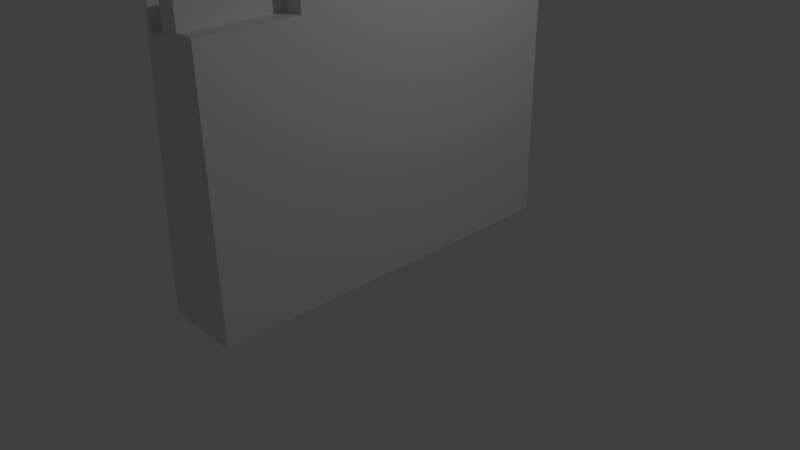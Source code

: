 # Source: wall.blend  (saved by Blender 2.77.0; exported with 4.5.12 LTS)
import bpy
from mathutils import Matrix  # noqa: F401  (used for matrix-valued properties, if any)

bpy.ops.wm.read_factory_settings(use_empty=True)
scene = bpy.context.scene
scene.name = 'Scene'

# ---- collections
col_collection_1 = bpy.data.collections.new('Collection 1'); scene.collection.children.link(col_collection_1)

# ---- materials (node trees are filled in below, after node groups)
mat_material = bpy.data.materials.new('Material')
mat_material.alpha_threshold = 0.0
mat_material.use_transparent_shadow = False
mat_material.roughness = 0.5
mat_material.line_color = (0.0, 0.0, 0.0, 1.0)

# ---- material node trees

# ---- world
world_world = bpy.data.worlds.new('World'); scene.world = world_world
world_world.color = (0.05088, 0.05088, 0.05088)
world_world.use_sun_shadow = False
world_world.sun_shadow_jitter_overblur = 0.0
world_world.cycles.sampling_method = 'MANUAL'

# ---- cameras
cam_camera = bpy.data.cameras.new('Camera')
cam_camera.clip_end = 100.0
cam_camera.lens = 35.0
cam_camera.sensor_width = 32.0
cam_camera.sensor_height = 18.0
cam_camera.ortho_scale = 7.314
cam_camera.dof.focus_distance = 0.0
cam_camera.dof.aperture_fstop = 128.0

# ---- lights
light_lamp = bpy.data.lights.new('Lamp', 'POINT')
light_lamp.transmission_factor = 0.0
light_lamp.cutoff_distance = 30.0
light_lamp.energy = 100.0
light_lamp.shadow_buffer_clip_start = 1.001
light_lamp.shadow_soft_size = 0.1
light_lamp.shadow_maximum_resolution = 0.006
light_lamp.use_absolute_resolution = True

# ---- meshes
me_cube = bpy.data.meshes.new('Cube')
me_cube.from_pydata([(-0.00766, 0.7832, -0.0004431), (-0.00766, -1.217, -0.0004431), (-2.008, -1.217, -0.0004431), (-2.008, 0.7832, -0.0004431), (-0.007659, 0.7832, 2.0), (-0.00766, -1.217, 2.0), (-2.008, -1.217, 2.0), (-2.008, 0.7832, 2.0), (-0.00766, -0.2168, -0.0004431), (-1.008, 0.7832, -0.0004431), (-0.00766, 0.7832, 0.9996), (-1.008, -1.217, -0.0004431), (-0.00766, -1.217, 0.9996), (-2.008, -0.2168, -0.0004431), (-2.008, -1.217, 0.9996), (-2.008, 0.7832, 0.9996), (-0.00766, -0.2168, 2.0), (-1.008, 0.7832, 2.0), (-1.008, -1.217, 2.0), (-2.008, -0.2168, 2.0), (-1.008, 0.7832, 0.9996), (-2.008, -0.2168, 0.9996), (-1.008, -1.217, 0.9996), (-0.00766, -0.2168, 0.9996), (-1.008, -0.2168, 2.0), (-1.008, -0.2168, -0.0004431), (-0.00766, -0.7168, -0.0004431), (-1.508, 0.7832, -0.0004431), (-0.007659, 0.7832, 1.5), (-1.508, -1.217, -0.0004431), (-0.00766, -1.217, 1.5), (-2.008, 0.2832, -0.0004431), (-2.008, -1.217, 1.5), (-2.008, 0.7832, 1.5), (-0.00766, -0.7168, 2.0), (-1.508, 0.7832, 2.0), (-1.508, -1.217, 2.0), (-2.008, 0.2832, 2.0), (-0.00766, 0.2832, -0.0004431), (-0.5077, 0.7832, -0.0004431), (-0.00766, 0.7832, 0.4996), (-0.5077, -1.217, -0.0004431), (-0.00766, -1.217, 0.4996), (-2.008, -0.7168, -0.0004431), (-2.008, -1.217, 0.4996), (-2.008, 0.7832, 0.4996), (-0.00766, 0.2832, 2.0), (-0.5077, 0.7832, 2.0), (-0.5077, -1.217, 2.0), (-2.008, -0.7168, 2.0), (-1.508, 0.7832, 0.9996), (-0.5077, 0.7832, 0.9996), (-1.008, 0.7832, 1.5), (-1.008, 0.7832, 0.4996), (-2.008, 0.2832, 0.9996), (-2.008, -0.7168, 0.9996), (-2.008, -0.2168, 0.4996), (-2.008, -0.2168, 1.5), (-1.508, -1.217, 0.9996), (-0.5077, -1.217, 0.9996), (-1.008, -1.217, 0.4996), (-1.008, -1.217, 1.5), (-0.00766, -0.7168, 0.9996), (-0.00766, 0.2832, 0.9996), (-0.00766, -0.2168, 0.4996), (-0.00766, -0.2168, 1.5), (-1.008, -0.7168, 2.0), (-1.008, 0.2832, 2.0), (-0.5077, -0.2168, 2.0), (-1.508, -0.2168, 2.0), (-1.508, -0.2168, -0.0004431), (-0.5077, -0.2168, -0.0004431), (-1.008, 0.2832, -0.0004431), (-1.008, -0.7168, -0.0004431), (-0.5077, -0.7168, -0.0004431), (-0.5077, 0.2832, -0.0004431), (-1.508, 0.2832, -0.0004431), (-1.508, 0.2832, 2.0), (-0.5077, 0.2832, 2.0), (-0.5077, -0.7168, 2.0), (-0.00766, 0.2832, 1.5), (-0.00766, 0.2832, 0.4996), (-0.00766, -0.7168, 0.4996), (-0.5077, -1.217, 1.5), (-0.5077, -1.217, 0.4996), (-1.508, -1.217, 0.4996), (-2.008, -0.7168, 1.5), (-2.008, -0.7168, 0.4996), (-2.008, 0.2832, 0.4996), (-0.5077, 0.7832, 0.4996), (-0.5077, 0.7832, 1.5), (-1.508, 0.7832, 1.5), (-1.508, 0.7832, 0.4996), (-2.008, 0.2832, 1.5), (-1.508, -1.217, 1.5), (-0.00766, -0.7168, 1.5), (-1.508, -0.7168, 2.0), (-1.508, -0.7168, -0.0004431), (-1.008, 0.7832, 2.0), (-1.008, 0.7832, 2.0), (-1.508, 0.7832, 2.0), (-1.508, 0.7832, 2.0), (-1.508, 0.2832, 2.0), (-1.508, 0.2832, 2.0), (-1.508, 0.7832, 2.0), (-1.008, 0.7832, 14.76), (-1.508, 0.7832, 14.76), (-1.508, 0.2832, 14.76), (-1.008, 0.2832, 14.76), (-0.5077, 0.7832, 13.66), (-1.008, 0.7832, 13.66), (-1.008, 0.7832, 13.66), (-1.008, 0.2832, 13.66), (-0.5077, 0.2832, 13.66), (-0.007659, 0.7832, 16.49), (-0.5077, 0.7832, 16.49), (-0.5077, 0.2832, 16.49), (-0.00766, 0.2832, 16.49), (-2.008, 0.7832, 2.0), (-2.008, 0.2832, 2.0), (-1.508, 0.2832, 2.0), (-1.508, 0.2832, 2.0), (-1.508, 0.2832, 2.0), (-1.508, 0.7832, 2.0), (-2.008, 0.7832, 2.0), (-2.008, 0.2832, 2.0), (-1.508, 0.2832, 2.0), (-1.508, 0.2832, 2.0), (-1.508, 0.2832, 2.0), (-1.508, 0.7832, 2.0), (-2.008, 0.7832, 2.0), (-1.008, 0.2832, 15.95), (-1.508, 0.2832, 15.95), (-1.508, 0.2832, 15.95), (-1.508, -0.2168, 15.95), (-1.008, -0.2168, 15.95), (-1.508, 0.2832, 2.0), (-1.508, 0.2832, 2.0), (-1.508, 0.2832, 2.0), (-1.508, 0.2832, 2.0), (-1.508, 0.2832, 2.0), (-1.508, 0.2832, 2.0), (-1.508, 0.2832, 2.0), (-1.508, 0.2832, 2.0), (-1.508, 0.2832, 2.0), (-1.508, 0.2832, 2.0), (-1.508, 0.2832, 2.0), (-1.508, 0.2832, 2.0), (-1.008, 0.2832, 15.95), (-1.508, 0.2832, 15.95), (-1.508, 0.2832, 15.95), (-1.508, -0.2168, 15.95), (-1.008, -0.2168, 15.95), (-1.508, 0.2832, 2.0), (-1.508, 0.2832, 2.0), (-1.508, 0.2832, 2.0), (-1.508, 0.2832, 2.0), (-1.508, 0.2832, 2.0), (-1.508, 0.2832, 2.0), (-1.508, 0.2832, 2.0), (-1.508, 0.2832, 2.0), (-1.508, 0.2832, 2.0), (-1.508, 0.2832, 2.0), (-1.508, 0.2832, 2.0), (-1.508, 0.2832, 2.0), (-0.5077, -0.2168, 2.0), (-0.5077, 0.2832, 14.94), (-1.008, 0.2832, 14.94), (-1.008, -0.2168, 14.94), (-0.5077, -0.2168, 14.94), (-0.00766, 0.2832, 13.82), (-0.5077, 0.2832, 13.82), (-0.5077, -0.2168, 13.82), (-0.00766, -0.2168, 13.82), (-1.508, 0.7832, 16.47), (-2.008, 0.7832, 16.47), (-2.008, 0.2832, 16.47), (-1.508, 0.2832, 16.47), (-1.508, 0.2832, 14.5), (-1.508, 0.2832, 14.5), (-2.008, 0.2832, 14.5), (-2.008, -0.2168, 14.5), (-1.508, -0.2168, 14.5), (-1.508, -0.2168, 17.05), (-2.008, -0.2168, 17.05), (-2.008, -0.7168, 17.05), (-1.508, -0.7168, 17.05), (-1.008, -0.2168, 14.58), (-1.508, -0.2168, 14.58), (-1.508, -0.7168, 14.58), (-1.008, -0.7168, 14.58), (-0.5077, -0.2168, 16.33), (-1.008, -0.2168, 16.33), (-1.008, -0.7168, 16.33), (-0.5077, -0.7168, 16.33), (-0.00766, -0.2168, 15.32), (-0.5077, -0.2168, 15.32), (-0.5077, -0.7168, 15.32), (-0.00766, -0.7168, 15.32), (-0.00766, -0.7168, 13.44), (-0.5077, -0.7168, 13.44), (-0.5077, -1.217, 13.44), (-0.00766, -1.217, 13.44), (-0.5077, -0.7168, 14.63), (-1.008, -0.7168, 14.63), (-1.008, -1.217, 14.63), (-0.5077, -1.217, 14.63), (-1.008, -0.7168, 13.09), (-1.508, -0.7168, 13.09), (-1.508, -1.217, 13.09), (-1.008, -1.217, 13.09), (-1.508, -1.217, 15.76), (-2.008, -1.217, 2.0), (-2.008, -0.7168, 15.76), (-1.508, -0.7168, 15.76)], [(68, 165)], [(97, 29, 2, 43), (36, 96, 214, 211), (95, 34, 5, 30), (94, 36, 6, 32), (93, 37, 7, 33), (92, 27, 3, 45), (91, 50, 15, 33), (90, 51, 20, 52), (89, 39, 9, 53), (88, 54, 15, 45), (87, 55, 21, 56), (86, 49, 19, 57), (85, 58, 14, 44), (84, 59, 22, 60), (83, 48, 18, 61), (82, 62, 12, 42), (81, 63, 23, 64), (80, 46, 16, 65), (207, 208, 209, 210), (170, 171, 172, 173), (183, 184, 185, 186), (76, 70, 13, 31), (75, 71, 25, 72), (74, 41, 11, 73), (71, 74, 73, 25), (8, 26, 74, 71), (26, 1, 41, 74), (39, 75, 72, 9), (0, 38, 75, 39), (38, 8, 71, 75), (27, 76, 31, 3), (9, 72, 76, 27), (72, 25, 70, 76), (161, 162, 163, 164), (17, 35, 77, 102, 104, 99), (35, 100, 103, 77), (174, 175, 176, 177), (203, 204, 205, 206), (199, 200, 201, 202), (195, 196, 197, 198), (63, 80, 65, 23), (10, 28, 80, 63), (28, 4, 46, 80), (38, 81, 64, 8), (0, 40, 81, 38), (40, 10, 63, 81), (26, 82, 42, 1), (8, 64, 82, 26), (64, 23, 62, 82), (59, 83, 61, 22), (12, 30, 83, 59), (30, 5, 48, 83), (41, 84, 60, 11), (1, 42, 84, 41), (42, 12, 59, 84), (29, 85, 44, 2), (11, 60, 85, 29), (60, 22, 58, 85), (55, 86, 57, 21), (14, 32, 86, 55), (32, 6, 49, 86), (43, 87, 56, 13), (2, 44, 87, 43), (44, 14, 55, 87), (31, 88, 45, 3), (13, 56, 88, 31), (56, 21, 54, 88), (51, 89, 53, 20), (10, 40, 89, 51), (40, 0, 39, 89), (47, 90, 52, 98, 17), (4, 28, 90, 47), (28, 10, 51, 90), (35, 101, 100), (17, 98, 101, 35), (52, 20, 50, 91), (50, 92, 45, 15), (20, 53, 92, 50), (53, 9, 27, 92), (54, 93, 33, 15), (21, 57, 93, 54), (57, 19, 37, 93), (58, 94, 32, 14), (22, 61, 94, 58), (61, 18, 36, 94), (62, 95, 30, 12), (23, 65, 95, 62), (65, 16, 34, 95), (214, 213, 212, 211), (191, 192, 193, 194), (187, 188, 189, 190), (70, 97, 43, 13), (25, 73, 97, 70), (73, 11, 29, 97), (98, 52, 91, 101), (178, 179, 180, 181, 182), (101, 91, 33, 7, 100), (105, 106, 107, 108), (104, 106, 105, 99), (102, 107, 106, 104), (67, 108, 107, 102), (99, 105, 108, 67), (109, 110, 111, 112, 113), (17, 110, 109, 47), (99, 111, 110, 17), (67, 112, 111, 99), (78, 113, 112, 67), (47, 109, 113, 78), (114, 115, 116, 117), (47, 115, 114, 4), (78, 116, 115, 47), (46, 117, 116, 78), (4, 114, 117, 46), (37, 7, 118, 119), (157, 158, 159, 160), (153, 154, 155, 156), (103, 37, 119, 122), (102, 104, 123, 121), (7, 37, 125, 124), (77, 102, 127, 126), (118, 7, 124, 130), (148, 149, 150, 151, 152), (37, 103, 128, 125), (104, 102, 127, 129), (145, 146, 163, 162), (102, 132, 131, 67), (77, 133, 132, 102), (69, 134, 133, 77), (24, 135, 134, 69), (67, 131, 135, 24), (138, 139, 156, 155), (77, 137, 136, 102), (120, 138, 137, 77), (121, 139, 138, 120), (102, 136, 139, 121), (141, 142, 159, 158), (103, 141, 140, 77), (122, 142, 141, 103), (120, 143, 142, 122), (77, 140, 143, 120), (135, 131, 148, 152), (77, 145, 144, 103), (126, 146, 145, 77), (128, 147, 146, 126), (103, 144, 147, 128), (142, 143, 160, 159), (139, 136, 153, 156), (146, 147, 164, 163), (143, 140, 157, 160), (147, 144, 161, 164), (131, 132, 149, 148), (132, 133, 150, 149), (133, 134, 151, 150), (136, 137, 154, 153), (134, 135, 152, 151), (140, 141, 158, 157), (137, 138, 155, 154), (144, 145, 162, 161), (166, 167, 168, 169), (67, 167, 166, 78), (24, 168, 167, 67), (68, 169, 168, 24), (78, 166, 169, 68), (78, 171, 170, 46), (68, 172, 171, 78), (16, 173, 172, 68), (46, 170, 173, 16), (7, 175, 174, 100), (37, 176, 175, 7), (103, 177, 176, 37), (100, 174, 177, 103), (103, 179, 178, 77), (37, 180, 179, 103), (19, 181, 180, 37), (69, 182, 181, 19), (77, 178, 182, 69), (19, 184, 183, 69), (49, 185, 184, 19), (96, 186, 185, 49), (69, 183, 186, 96), (69, 188, 187, 24), (96, 189, 188, 69), (66, 190, 189, 96), (24, 187, 190, 66), (24, 192, 191, 68), (66, 193, 192, 24), (79, 194, 193, 66), (68, 191, 194, 79), (68, 196, 195, 16), (79, 197, 196, 68), (34, 198, 197, 79), (16, 195, 198, 34), (79, 200, 199, 34), (48, 201, 200, 79), (5, 202, 201, 48), (34, 199, 202, 5), (66, 204, 203, 79), (18, 205, 204, 66), (48, 206, 205, 18), (79, 203, 206, 48), (96, 208, 207, 66), (36, 209, 208, 96), (18, 210, 209, 36), (66, 207, 210, 18), (49, 6, 212, 213), (96, 49, 213, 214), (6, 36, 211, 212)])
me_cube.materials.append(mat_material)
me_cube.use_remesh_preserve_volume = False
me_cube.use_remesh_preserve_attributes = False
me_cube.use_mirror_vertex_groups = False
me_cube.update()

# ---- objects
ob_cube = bpy.data.objects.new('Cube', me_cube)
ob_lamp = bpy.data.objects.new('Lamp', light_lamp)
ob_camera = bpy.data.objects.new('Camera', cam_camera)

# ---- transforms, parenting, visibility, modifiers, constraints
ob_cube.location = (0.5, 0.5, 0.0)
ob_cube.scale = (0.5, 2.5, 0.25)
ob_cube.lock_rotations_4d = False
ob_cube.empty_display_type = 'ARROWS'
ob_cube.lineart.crease_threshold = 0.0
ob_lamp.location = (4.076, 1.005, 5.904)
ob_lamp.rotation_euler = (0.6503, 0.05522, 1.866)
ob_lamp.lock_rotations_4d = False
ob_lamp.empty_display_type = 'ARROWS'
ob_lamp.color = (0.0, 0.0, 0.0, 0.0)
ob_lamp.lineart.crease_threshold = 0.0
ob_camera.location = (7.481, -6.508, 5.344)
ob_camera.rotation_euler = (1.109, 0.01082, 0.8149)
ob_camera.lock_rotations_4d = False
ob_camera.empty_display_type = 'ARROWS'
ob_camera.color = (0.0, 0.0, 0.0, 0.0)
ob_camera.display_type = 'WIRE'
ob_camera.lineart.crease_threshold = 0.0

# ---- collection membership
col_collection_1.objects.link(ob_cube)
col_collection_1.objects.link(ob_lamp)
col_collection_1.objects.link(ob_camera)

# ---- scene / render settings (as saved in the file)
scene.camera = ob_camera
scene.frame_start = 1; scene.frame_end = 250; scene.frame_set(1)
scene.render.engine = 'BLENDER_EEVEE_NEXT'
scene.render.resolution_percentage = 50
scene.render.dither_intensity = 0.0
scene.cycles.use_denoising = False
scene.cycles.samples = 128
scene.cycles.sampling_pattern = 'TABULATED_SOBOL'
scene.cycles.light_sampling_threshold = 0.0
scene.cycles.use_adaptive_sampling = False
scene.cycles.use_light_tree = False
scene.cycles.blur_glossy = 0.0
scene.cycles.sample_clamp_indirect = 0.0
scene.view_settings.view_transform = 'Standard'
bpy.context.view_layer.update()
